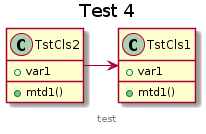

The diagram above was rendered by PlantUML. Its source (embedded in the PNG):
@startuml

title Test 4

class TstCls1 {
  +var1
  +mtd1()
}

class TstCls2 {
  +var1
  +mtd1()
}

TstCls2 -> TstCls1

footer
  test
end footer

@enduml